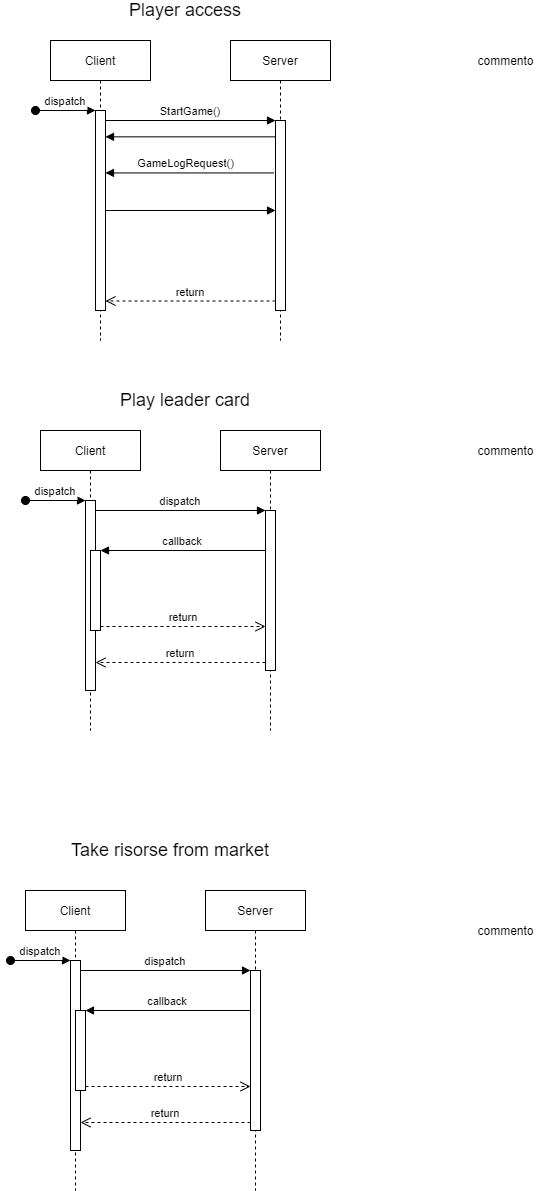

The diagram above was exported from draw.io. Its source (the exported page's mxGraphModel, read from the mxfile embedded in the PNG):
<mxGraphModel dx="1422" dy="762" grid="1" gridSize="10" guides="1" tooltips="1" connect="1" arrows="1" fold="1" page="1" pageScale="1" pageWidth="850" pageHeight="1100" math="0" shadow="0">
  <root>
    <mxCell id="0" />
    <mxCell id="1" parent="0" />
    <mxCell id="3nuBFxr9cyL0pnOWT2aG-1" value="Client" style="shape=umlLifeline;perimeter=lifelinePerimeter;container=1;collapsible=0;recursiveResize=0;rounded=0;shadow=0;strokeWidth=1;" parent="1" vertex="1">
      <mxGeometry x="120" y="80" width="100" height="300" as="geometry" />
    </mxCell>
    <mxCell id="3nuBFxr9cyL0pnOWT2aG-2" value="" style="points=[];perimeter=orthogonalPerimeter;rounded=0;shadow=0;strokeWidth=1;" parent="3nuBFxr9cyL0pnOWT2aG-1" vertex="1">
      <mxGeometry x="45" y="70" width="10" height="200" as="geometry" />
    </mxCell>
    <mxCell id="3nuBFxr9cyL0pnOWT2aG-3" value="dispatch" style="verticalAlign=bottom;startArrow=oval;endArrow=block;startSize=8;shadow=0;strokeWidth=1;" parent="3nuBFxr9cyL0pnOWT2aG-1" target="3nuBFxr9cyL0pnOWT2aG-2" edge="1">
      <mxGeometry relative="1" as="geometry">
        <mxPoint x="-15" y="70" as="sourcePoint" />
      </mxGeometry>
    </mxCell>
    <mxCell id="3nuBFxr9cyL0pnOWT2aG-5" value="Server" style="shape=umlLifeline;perimeter=lifelinePerimeter;container=1;collapsible=0;recursiveResize=0;rounded=0;shadow=0;strokeWidth=1;" parent="1" vertex="1">
      <mxGeometry x="300" y="80" width="100" height="300" as="geometry" />
    </mxCell>
    <mxCell id="3nuBFxr9cyL0pnOWT2aG-6" value="" style="points=[];perimeter=orthogonalPerimeter;rounded=0;shadow=0;strokeWidth=1;" parent="3nuBFxr9cyL0pnOWT2aG-5" vertex="1">
      <mxGeometry x="45" y="80" width="10" height="190" as="geometry" />
    </mxCell>
    <mxCell id="3nuBFxr9cyL0pnOWT2aG-7" value="return" style="verticalAlign=bottom;endArrow=open;dashed=1;endSize=8;exitX=0;exitY=0.95;shadow=0;strokeWidth=1;" parent="1" source="3nuBFxr9cyL0pnOWT2aG-6" target="3nuBFxr9cyL0pnOWT2aG-2" edge="1">
      <mxGeometry relative="1" as="geometry">
        <mxPoint x="275" y="236" as="targetPoint" />
      </mxGeometry>
    </mxCell>
    <mxCell id="3nuBFxr9cyL0pnOWT2aG-8" value="StartGame()" style="verticalAlign=bottom;endArrow=block;entryX=0;entryY=0;shadow=0;strokeWidth=1;" parent="1" source="3nuBFxr9cyL0pnOWT2aG-2" target="3nuBFxr9cyL0pnOWT2aG-6" edge="1">
      <mxGeometry relative="1" as="geometry">
        <mxPoint x="275" y="160" as="sourcePoint" />
      </mxGeometry>
    </mxCell>
    <mxCell id="3nuBFxr9cyL0pnOWT2aG-9" value="" style="verticalAlign=bottom;endArrow=block;shadow=0;strokeWidth=1;exitX=-0.186;exitY=0.276;exitDx=0;exitDy=0;exitPerimeter=0;" parent="1" source="3nuBFxr9cyL0pnOWT2aG-6" target="3nuBFxr9cyL0pnOWT2aG-2" edge="1">
      <mxGeometry relative="1" as="geometry">
        <mxPoint x="345" y="199" as="sourcePoint" />
        <mxPoint x="175" y="199" as="targetPoint" />
      </mxGeometry>
    </mxCell>
    <mxCell id="3uMX7Z_h34uUbv3_mkva-27" value="GameLogRequest()" style="edgeLabel;html=1;align=center;verticalAlign=middle;resizable=0;points=[];" parent="3nuBFxr9cyL0pnOWT2aG-9" vertex="1" connectable="0">
      <mxGeometry x="0.0974" y="1" relative="1" as="geometry">
        <mxPoint x="3" y="-11" as="offset" />
      </mxGeometry>
    </mxCell>
    <mxCell id="3uMX7Z_h34uUbv3_mkva-1" value="&lt;font style=&quot;font-size: 18px&quot;&gt;Player access&lt;/font&gt;" style="text;html=1;strokeColor=none;fillColor=none;align=center;verticalAlign=middle;whiteSpace=wrap;rounded=0;" parent="1" vertex="1">
      <mxGeometry x="180" y="40" width="150" height="20" as="geometry" />
    </mxCell>
    <mxCell id="3uMX7Z_h34uUbv3_mkva-2" value="Client" style="shape=umlLifeline;perimeter=lifelinePerimeter;container=1;collapsible=0;recursiveResize=0;rounded=0;shadow=0;strokeWidth=1;" parent="1" vertex="1">
      <mxGeometry x="110" y="470" width="100" height="300" as="geometry" />
    </mxCell>
    <mxCell id="3uMX7Z_h34uUbv3_mkva-3" value="" style="points=[];perimeter=orthogonalPerimeter;rounded=0;shadow=0;strokeWidth=1;" parent="3uMX7Z_h34uUbv3_mkva-2" vertex="1">
      <mxGeometry x="45" y="70" width="10" height="190" as="geometry" />
    </mxCell>
    <mxCell id="3uMX7Z_h34uUbv3_mkva-4" value="dispatch" style="verticalAlign=bottom;startArrow=oval;endArrow=block;startSize=8;shadow=0;strokeWidth=1;" parent="3uMX7Z_h34uUbv3_mkva-2" target="3uMX7Z_h34uUbv3_mkva-3" edge="1">
      <mxGeometry relative="1" as="geometry">
        <mxPoint x="-15" y="70" as="sourcePoint" />
      </mxGeometry>
    </mxCell>
    <mxCell id="3uMX7Z_h34uUbv3_mkva-5" value="" style="points=[];perimeter=orthogonalPerimeter;rounded=0;shadow=0;strokeWidth=1;" parent="3uMX7Z_h34uUbv3_mkva-2" vertex="1">
      <mxGeometry x="50" y="120" width="10" height="80" as="geometry" />
    </mxCell>
    <mxCell id="3uMX7Z_h34uUbv3_mkva-6" value="Server" style="shape=umlLifeline;perimeter=lifelinePerimeter;container=1;collapsible=0;recursiveResize=0;rounded=0;shadow=0;strokeWidth=1;" parent="1" vertex="1">
      <mxGeometry x="290" y="470" width="100" height="300" as="geometry" />
    </mxCell>
    <mxCell id="3uMX7Z_h34uUbv3_mkva-7" value="" style="points=[];perimeter=orthogonalPerimeter;rounded=0;shadow=0;strokeWidth=1;" parent="3uMX7Z_h34uUbv3_mkva-6" vertex="1">
      <mxGeometry x="45" y="80" width="10" height="160" as="geometry" />
    </mxCell>
    <mxCell id="3uMX7Z_h34uUbv3_mkva-8" value="return" style="verticalAlign=bottom;endArrow=open;dashed=1;endSize=8;exitX=0;exitY=0.95;shadow=0;strokeWidth=1;" parent="1" source="3uMX7Z_h34uUbv3_mkva-7" target="3uMX7Z_h34uUbv3_mkva-3" edge="1">
      <mxGeometry relative="1" as="geometry">
        <mxPoint x="265" y="626" as="targetPoint" />
      </mxGeometry>
    </mxCell>
    <mxCell id="3uMX7Z_h34uUbv3_mkva-9" value="dispatch" style="verticalAlign=bottom;endArrow=block;entryX=0;entryY=0;shadow=0;strokeWidth=1;" parent="1" source="3uMX7Z_h34uUbv3_mkva-3" target="3uMX7Z_h34uUbv3_mkva-7" edge="1">
      <mxGeometry relative="1" as="geometry">
        <mxPoint x="265" y="550" as="sourcePoint" />
      </mxGeometry>
    </mxCell>
    <mxCell id="3uMX7Z_h34uUbv3_mkva-10" value="callback" style="verticalAlign=bottom;endArrow=block;entryX=1;entryY=0;shadow=0;strokeWidth=1;" parent="1" source="3uMX7Z_h34uUbv3_mkva-7" target="3uMX7Z_h34uUbv3_mkva-5" edge="1">
      <mxGeometry relative="1" as="geometry">
        <mxPoint x="230" y="590" as="sourcePoint" />
      </mxGeometry>
    </mxCell>
    <mxCell id="3uMX7Z_h34uUbv3_mkva-11" value="return" style="verticalAlign=bottom;endArrow=open;dashed=1;endSize=8;exitX=1;exitY=0.95;shadow=0;strokeWidth=1;" parent="1" source="3uMX7Z_h34uUbv3_mkva-5" target="3uMX7Z_h34uUbv3_mkva-7" edge="1">
      <mxGeometry relative="1" as="geometry">
        <mxPoint x="230" y="647" as="targetPoint" />
      </mxGeometry>
    </mxCell>
    <mxCell id="3uMX7Z_h34uUbv3_mkva-12" value="Client" style="shape=umlLifeline;perimeter=lifelinePerimeter;container=1;collapsible=0;recursiveResize=0;rounded=0;shadow=0;strokeWidth=1;" parent="1" vertex="1">
      <mxGeometry x="95" y="930" width="100" height="300" as="geometry" />
    </mxCell>
    <mxCell id="3uMX7Z_h34uUbv3_mkva-13" value="" style="points=[];perimeter=orthogonalPerimeter;rounded=0;shadow=0;strokeWidth=1;" parent="3uMX7Z_h34uUbv3_mkva-12" vertex="1">
      <mxGeometry x="45" y="70" width="10" height="190" as="geometry" />
    </mxCell>
    <mxCell id="3uMX7Z_h34uUbv3_mkva-14" value="dispatch" style="verticalAlign=bottom;startArrow=oval;endArrow=block;startSize=8;shadow=0;strokeWidth=1;" parent="3uMX7Z_h34uUbv3_mkva-12" target="3uMX7Z_h34uUbv3_mkva-13" edge="1">
      <mxGeometry relative="1" as="geometry">
        <mxPoint x="-15" y="70" as="sourcePoint" />
      </mxGeometry>
    </mxCell>
    <mxCell id="3uMX7Z_h34uUbv3_mkva-15" value="" style="points=[];perimeter=orthogonalPerimeter;rounded=0;shadow=0;strokeWidth=1;" parent="3uMX7Z_h34uUbv3_mkva-12" vertex="1">
      <mxGeometry x="50" y="120" width="10" height="80" as="geometry" />
    </mxCell>
    <mxCell id="3uMX7Z_h34uUbv3_mkva-16" value="Server" style="shape=umlLifeline;perimeter=lifelinePerimeter;container=1;collapsible=0;recursiveResize=0;rounded=0;shadow=0;strokeWidth=1;" parent="1" vertex="1">
      <mxGeometry x="275" y="930" width="100" height="300" as="geometry" />
    </mxCell>
    <mxCell id="3uMX7Z_h34uUbv3_mkva-17" value="" style="points=[];perimeter=orthogonalPerimeter;rounded=0;shadow=0;strokeWidth=1;" parent="3uMX7Z_h34uUbv3_mkva-16" vertex="1">
      <mxGeometry x="45" y="80" width="10" height="160" as="geometry" />
    </mxCell>
    <mxCell id="3uMX7Z_h34uUbv3_mkva-18" value="return" style="verticalAlign=bottom;endArrow=open;dashed=1;endSize=8;exitX=0;exitY=0.95;shadow=0;strokeWidth=1;" parent="1" source="3uMX7Z_h34uUbv3_mkva-17" target="3uMX7Z_h34uUbv3_mkva-13" edge="1">
      <mxGeometry relative="1" as="geometry">
        <mxPoint x="250" y="1086" as="targetPoint" />
      </mxGeometry>
    </mxCell>
    <mxCell id="3uMX7Z_h34uUbv3_mkva-19" value="dispatch" style="verticalAlign=bottom;endArrow=block;entryX=0;entryY=0;shadow=0;strokeWidth=1;" parent="1" source="3uMX7Z_h34uUbv3_mkva-13" target="3uMX7Z_h34uUbv3_mkva-17" edge="1">
      <mxGeometry relative="1" as="geometry">
        <mxPoint x="250" y="1010" as="sourcePoint" />
      </mxGeometry>
    </mxCell>
    <mxCell id="3uMX7Z_h34uUbv3_mkva-20" value="callback" style="verticalAlign=bottom;endArrow=block;entryX=1;entryY=0;shadow=0;strokeWidth=1;" parent="1" source="3uMX7Z_h34uUbv3_mkva-17" target="3uMX7Z_h34uUbv3_mkva-15" edge="1">
      <mxGeometry relative="1" as="geometry">
        <mxPoint x="215" y="1050" as="sourcePoint" />
      </mxGeometry>
    </mxCell>
    <mxCell id="3uMX7Z_h34uUbv3_mkva-21" value="return" style="verticalAlign=bottom;endArrow=open;dashed=1;endSize=8;exitX=1;exitY=0.95;shadow=0;strokeWidth=1;" parent="1" source="3uMX7Z_h34uUbv3_mkva-15" target="3uMX7Z_h34uUbv3_mkva-17" edge="1">
      <mxGeometry relative="1" as="geometry">
        <mxPoint x="215" y="1107" as="targetPoint" />
      </mxGeometry>
    </mxCell>
    <mxCell id="3uMX7Z_h34uUbv3_mkva-22" value="&lt;span style=&quot;font-size: 18px&quot;&gt;Take risorse from market&lt;/span&gt;" style="text;html=1;strokeColor=none;fillColor=none;align=center;verticalAlign=middle;whiteSpace=wrap;rounded=0;" parent="1" vertex="1">
      <mxGeometry x="120" y="880" width="240" height="20" as="geometry" />
    </mxCell>
    <mxCell id="3uMX7Z_h34uUbv3_mkva-23" value="&lt;span style=&quot;font-size: 18px&quot;&gt;Play leader card&lt;/span&gt;" style="text;html=1;strokeColor=none;fillColor=none;align=center;verticalAlign=middle;whiteSpace=wrap;rounded=0;" parent="1" vertex="1">
      <mxGeometry x="180" y="430" width="150" height="20" as="geometry" />
    </mxCell>
    <mxCell id="3uMX7Z_h34uUbv3_mkva-24" value="commento" style="text;html=1;align=center;verticalAlign=middle;resizable=0;points=[];autosize=1;strokeColor=none;" parent="1" vertex="1">
      <mxGeometry x="540" y="90" width="70" height="20" as="geometry" />
    </mxCell>
    <mxCell id="3uMX7Z_h34uUbv3_mkva-25" value="commento" style="text;html=1;align=center;verticalAlign=middle;resizable=0;points=[];autosize=1;strokeColor=none;" parent="1" vertex="1">
      <mxGeometry x="540" y="960" width="70" height="20" as="geometry" />
    </mxCell>
    <mxCell id="3uMX7Z_h34uUbv3_mkva-26" value="commento" style="text;html=1;align=center;verticalAlign=middle;resizable=0;points=[];autosize=1;strokeColor=none;" parent="1" vertex="1">
      <mxGeometry x="540" y="480" width="70" height="20" as="geometry" />
    </mxCell>
    <mxCell id="3uMX7Z_h34uUbv3_mkva-28" value="" style="verticalAlign=bottom;endArrow=block;shadow=0;strokeWidth=1;exitX=-0.014;exitY=0.086;exitDx=0;exitDy=0;exitPerimeter=0;" parent="1" source="3nuBFxr9cyL0pnOWT2aG-6" target="3nuBFxr9cyL0pnOWT2aG-2" edge="1">
      <mxGeometry relative="1" as="geometry">
        <mxPoint x="340" y="220" as="sourcePoint" />
        <mxPoint x="170" y="220" as="targetPoint" />
      </mxGeometry>
    </mxCell>
    <mxCell id="3uMX7Z_h34uUbv3_mkva-30" value="" style="html=1;verticalAlign=bottom;endArrow=block;" parent="1" source="3nuBFxr9cyL0pnOWT2aG-2" target="3nuBFxr9cyL0pnOWT2aG-6" edge="1">
      <mxGeometry width="80" relative="1" as="geometry">
        <mxPoint x="460" y="200" as="sourcePoint" />
        <mxPoint x="540" y="200" as="targetPoint" />
        <mxPoint as="offset" />
      </mxGeometry>
    </mxCell>
  </root>
</mxGraphModel>